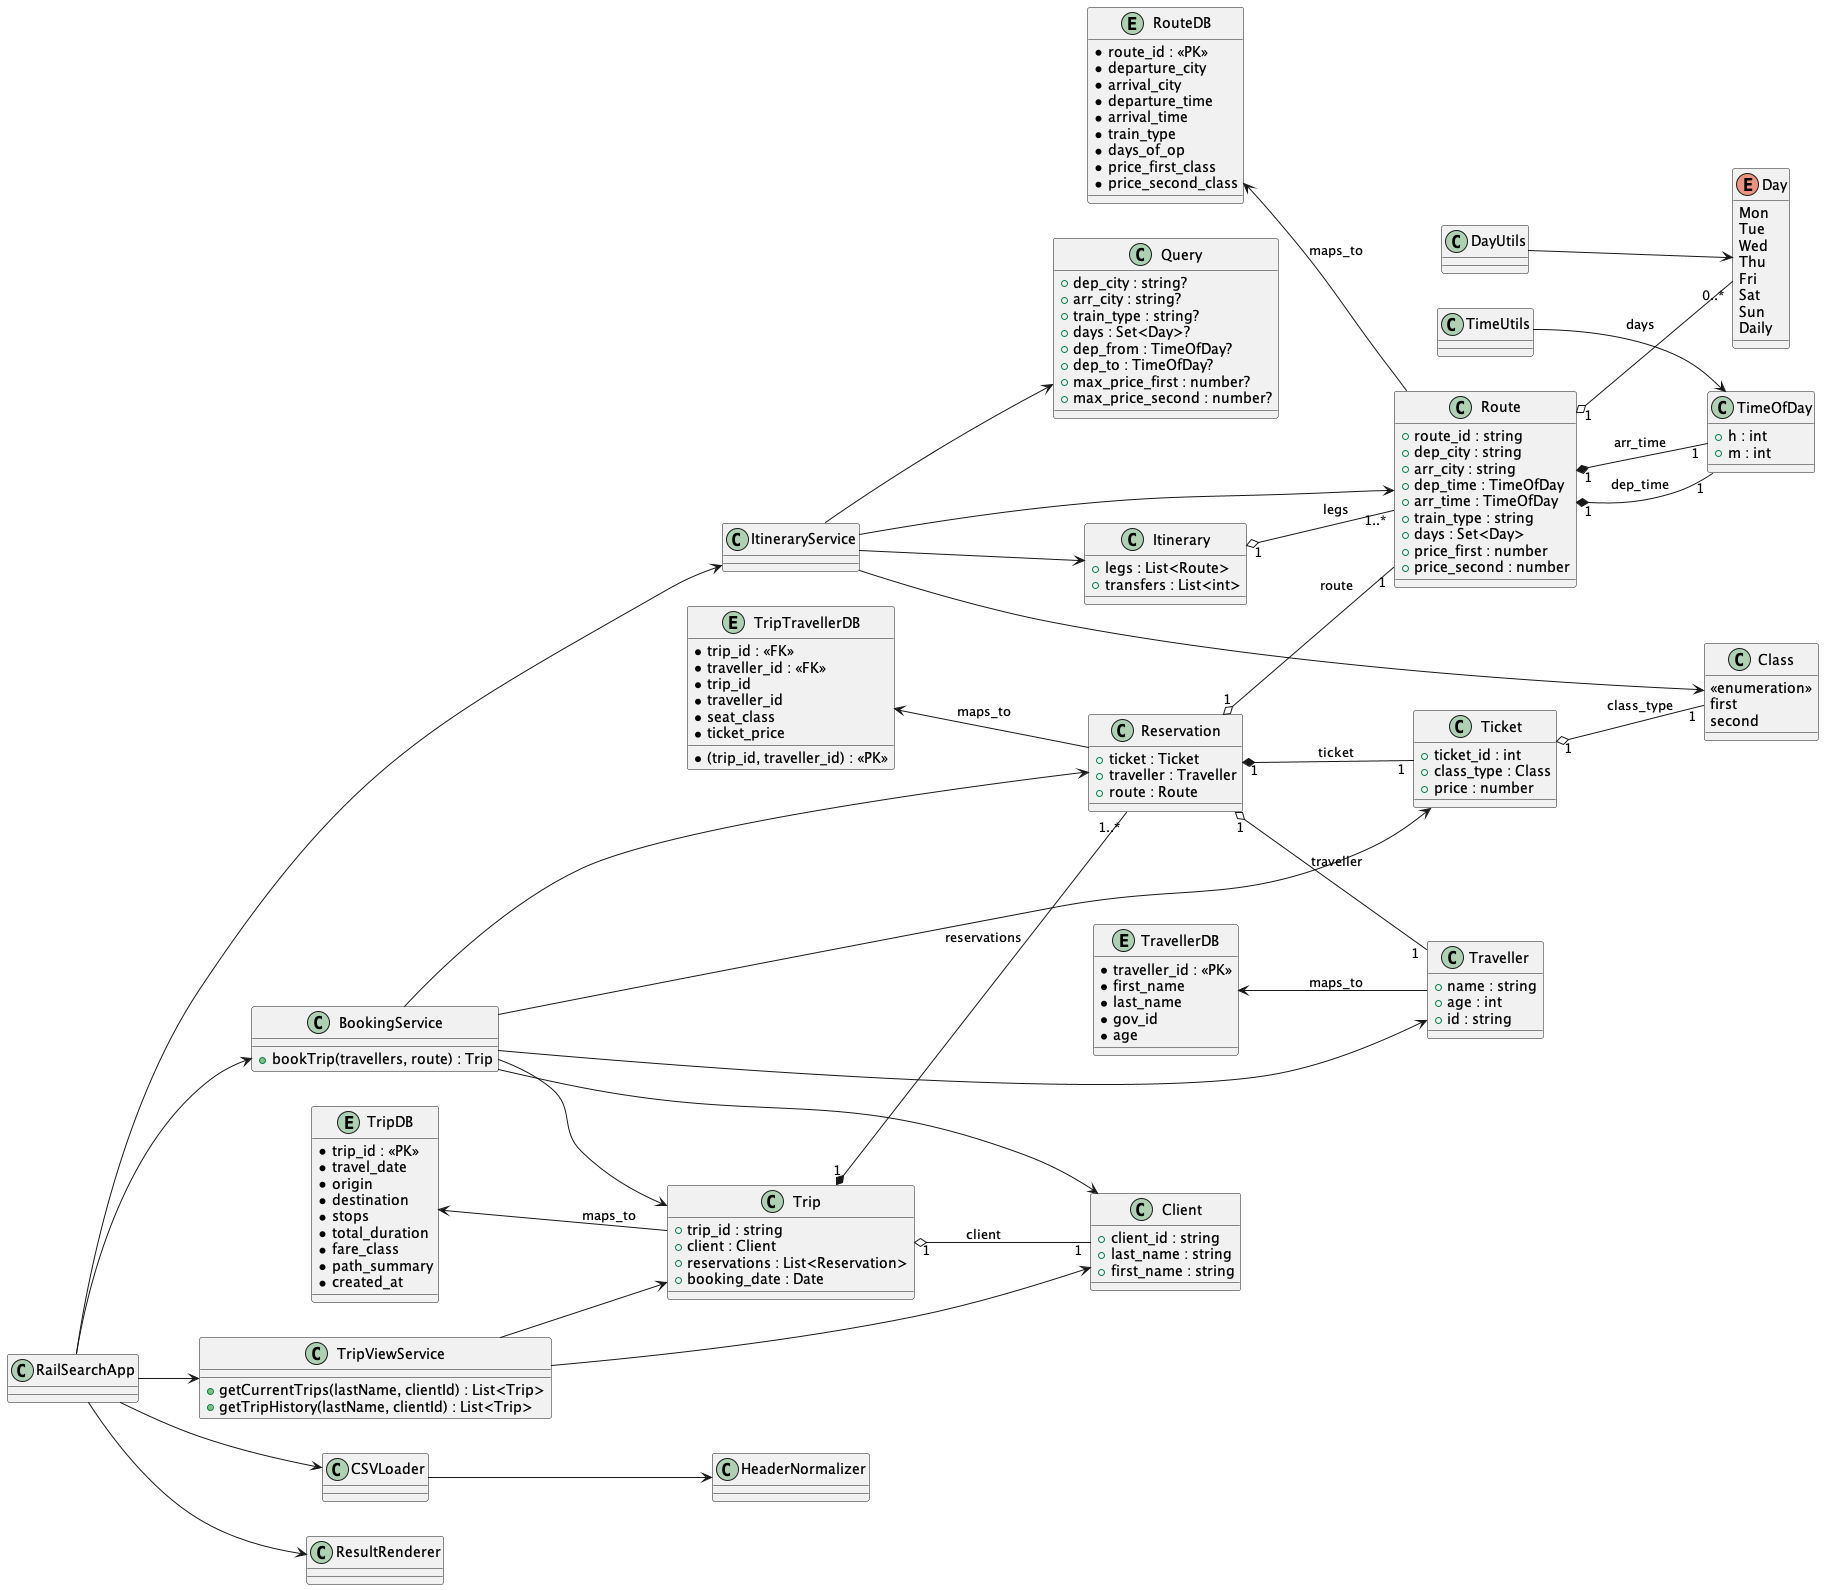

The diagram above was rendered by PlantUML. Its source (embedded in the PNG):
@startuml DomainModel
left to right direction

enum Day {
  Mon
  Tue
  Wed
  Thu
  Fri
  Sat
  Sun
  Daily
}

class Class {
  <<enumeration>>
  first
  second
}

entity "RouteDB" as RouteDB {
  *route_id : <<PK>>
  *departure_city
  *arrival_city
  *departure_time
  *arrival_time
  *train_type
  *days_of_op
  *price_first_class
  *price_second_class
}

entity "TravellerDB" as ClientDB {
  *traveller_id : <<PK>>
  *first_name
  *last_name
  *gov_id
  *age
}

entity "TripDB" as TripDB {
  *trip_id : <<PK>>
  *travel_date
  *origin
  *destination
  *stops
  *total_duration
  *fare_class
  *path_summary
  *created_at
}

entity "TripTravellerDB" as TravelDB {
  *(trip_id, traveller_id) : <<PK>>
  *trip_id : <<FK>>
  *traveller_id : <<FK>>
  *trip_id
  *traveller_id
  *seat_class
  *ticket_price
}

class TimeOfDay {
  +h : int
  +m : int
}

class Route {
  +route_id : string
  +dep_city : string
  +arr_city : string
  +dep_time : TimeOfDay
  +arr_time : TimeOfDay
  +train_type : string
  +days : Set<Day>
  +price_first : number
  +price_second : number
}

class Itinerary {
  +legs : List<Route>
  +transfers : List<int>
}

class Query {
  +dep_city : string?
  +arr_city : string?
  +train_type : string?
  +days : Set<Day>?
  +dep_from : TimeOfDay?
  +dep_to : TimeOfDay?
  +max_price_first : number?
  +max_price_second : number?
}

class Client {
  +client_id : string
  +last_name : string
  +first_name : string
}

class Traveller {
  +name : string
  +age : int
  +id : string
}

class Trip {
  +trip_id : string
  +client : Client
  +reservations : List<Reservation>
  +booking_date : Date
}

class Reservation {
  +ticket : Ticket
  +traveller : Traveller
  +route : Route
}

class Ticket {
  +ticket_id : int
  +class_type : Class
  +price : number
}

class BookingService {
  +bookTrip(travellers, route) : Trip
}

class TripViewService {
  +getCurrentTrips(lastName, clientId) : List<Trip>
  +getTripHistory(lastName, clientId) : List<Trip>
}

class ItineraryService
class DayUtils
class TimeUtils
class CSVLoader
class HeaderNormalizer
class ResultRenderer
class RailSearchApp

Itinerary "1" o-- "1..*" Route : legs
Route "1" *-- "1" TimeOfDay : dep_time
Route "1" *-- "1" TimeOfDay : arr_time
Route "1" o-- "0..*" Day : days


Trip "1" *-- "1..*" Reservation : reservations
Trip "1" o-- "1" Client : client
Reservation "1" *-- "1" Ticket : ticket
Reservation "1" o-- "1" Traveller : traveller
Reservation "1" o-- "1" Route : route
Ticket "1" o-- "1" Class : class_type

CSVLoader --> HeaderNormalizer
RailSearchApp --> CSVLoader
RailSearchApp --> ResultRenderer
RailSearchApp --> ItineraryService
RailSearchApp --> BookingService
RailSearchApp --> TripViewService
ItineraryService --> Route
ItineraryService --> Itinerary
ItineraryService --> Query
ItineraryService --> Class
BookingService --> Trip
BookingService --> Reservation
BookingService --> Ticket
BookingService --> Client
BookingService --> Traveller
TripViewService --> Trip
TripViewService --> Client
DayUtils --> Day
TimeUtils --> TimeOfDay

RouteDB <-- Route : maps_to
ClientDB <-- Traveller : maps_to
TripDB <-- Trip : maps_to
TravelDB <-- Reservation : maps_to

@enduml